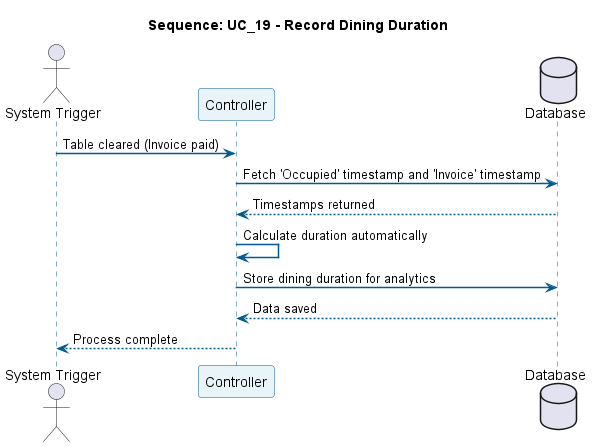

The diagram above was rendered by PlantUML. Its source (embedded in the PNG):
@startuml
title Sequence: UC_19 - Record Dining Duration
skinparam sequence {
  ParticipantBackgroundColor #E8F4F8
  ParticipantBorderColor #005A8D
  LifeLineBorderColor #005A8D
  ArrowColor #005A8D
  ArrowThickness 1.5
}

actor "System Trigger" as Trigger
participant "Controller" as Sys
database "Database" as DB

Trigger -> Sys: Table cleared (Invoice paid)
Sys -> DB: Fetch 'Occupied' timestamp and 'Invoice' timestamp
DB --> Sys: Timestamps returned
Sys -> Sys: Calculate duration automatically
Sys -> DB: Store dining duration for analytics
DB --> Sys: Data saved
Sys --> Trigger: Process complete
@enduml